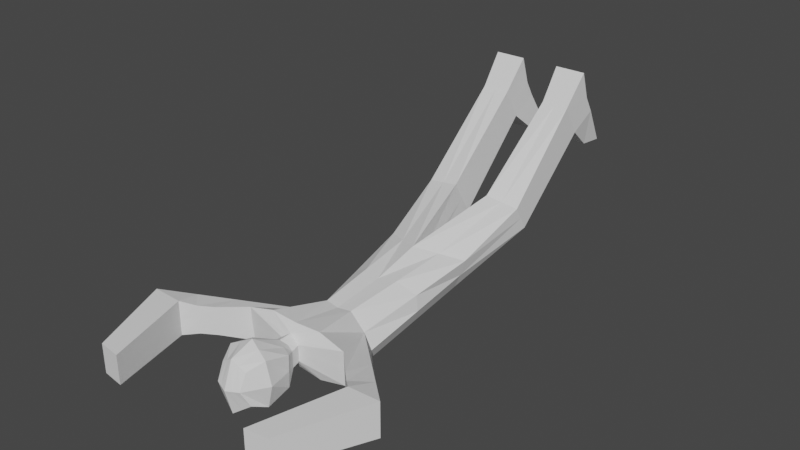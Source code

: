 # Source: IDLE.blend  (saved by Blender 2.80.75; exported with 4.5.12 LTS)
import bpy
from mathutils import Matrix  # noqa: F401  (used for matrix-valued properties, if any)

bpy.ops.wm.read_factory_settings(use_empty=True)
scene = bpy.context.scene
scene.name = 'Scene'

# ---- collections
col_collection = bpy.data.collections.new('Collection'); scene.collection.children.link(col_collection)

# ---- world
world_world = bpy.data.worlds.new('World'); scene.world = world_world
world_world.use_nodes = True; world_world.node_tree.nodes.clear()
_N = world_world.node_tree.nodes; _L = world_world.node_tree.links
n0 = _N.new('ShaderNodeOutputWorld'); n0.name = 'World Output'; n0.location = (300, 300)
n1 = _N.new('ShaderNodeBackground'); n1.name = 'Background'; n1.location = (10, 300)
n1.inputs[0].default_value = (0.05088, 0.05088, 0.05088, 1.0)
_L.new(n1.outputs[0], n0.inputs[0])
n0.is_active_output = True
world_world.color = (0.05088, 0.05088, 0.05088)
world_world.use_sun_shadow = False
world_world.sun_shadow_jitter_overblur = 0.0

# ---- meshes
me_cube_001 = bpy.data.meshes.new('Cube.001')
me_cube_001.from_pydata([(1.623, 0.7417, -0.4817), (1.649, 0.6877, 0.5724), (1.636, 0.7139, 0.04114), (0.2933, 0.4816, -0.1903), (0.2972, 0.4756, 0.05928), (0.301, 0.4696, 0.3088), (0.8492, 2.352, -0.01347), (1.109, 2.335, -0.4524), (0.9174, 2.356, -0.8914), (1.308, 6.099, 0.6927), (1.185, 6.071, 0.2097), (0.9582, 6.104, -0.2734), (0.5673, 8.095, 1.767), (1.567, 8.196, 1.597), (1.567, 8.426, 1.209), (1.567, 8.655, 0.8211), (0.5673, 8.756, 0.6505), (0.5673, 8.426, 1.209), (2.956, -0.6088, 0.3246), (2.948, -0.6203, -0.19), (2.965, -0.5973, 0.8393), (3.902, -0.5524, 0.3209), (3.902, -0.5524, -0.194), (3.902, -0.5524, 0.8357), (2.221, -3.16, 0.3607), (2.221, -3.16, -0.07446), (2.221, -3.16, 0.7959), (2.905, -3.064, 0.3607), (2.905, -3.064, -0.07446), (2.905, -3.064, 0.7959), (0.6453, 10.71, 3.926), (1.489, 10.71, 3.926), (1.489, 10.99, 3.455), (1.489, 11.26, 2.984), (0.6453, 11.26, 2.984), (0.6453, 10.99, 3.455), (0.5916, 11.43, 4.827), (1.543, 11.43, 4.827), (1.543, 11.72, 3.967), (1.543, 12.02, 3.467), (0.5916, 12.02, 3.467), (0.5916, 11.72, 3.967), (1.343, 12.12, 2.304), (0.5983, 12.12, 2.304), (1.39, 12.82, 2.254), (0.551, 12.82, 2.254), (0.6369, -0.1978, 0.4863), (0.6289, -0.2083, 0.01613), (0.621, -0.2188, -0.454), (0.6405, -0.9604, -0.6309), (0.6125, -0.9471, 0.6984), (0.4037, -1.41, 0.5108), (0.3855, -1.633, 0.0412), (0.5229, -1.426, -0.4095), (0.8033, -0.9604, 0.0412), (0.363, 0.2009, -0.2046), (0.3669, 0.1949, 0.04498), (0.3708, 0.1889, 0.2945), (2.593, -1.879, 0.8176), (3.404, -1.808, 0.8158), (3.404, -1.808, 0.3408), (3.404, -1.808, -0.1342), (2.588, -1.884, 0.3427), (2.584, -1.89, -0.1322), (2.296, 0.05258, 0.1829), (2.307, 0.02943, 0.6157), (2.506, 0.8912, -0.06579), (2.41, 0.9019, -0.5427), (2.285, 0.07423, -0.2584), (2.376, 0.8999, 0.4111), (2.626, -0.2781, 0.2538), (3.204, 0.1694, 0.1275), (2.636, -0.2886, 0.6844), (3.156, 0.1747, -0.3683), (2.616, -0.2676, -0.1769), (3.139, 0.1738, 0.6234), (0.8246, 0.7169, 0.7864), (0.1466, 0.5166, -0.2779), (0.8114, 0.6994, -0.6428), (0.1505, 0.4906, 0.4175), (0.4246, 2.309, 0.4933), (0.4587, 2.311, -0.9457), (0.6539, 5.742, 0.8464), (0.4791, 5.699, -0.4045), (1.067, 8.145, 1.682), (1.067, 8.706, 0.7358), (1.067, 10.71, 3.926), (1.067, 11.26, 2.984), (1.067, 11.43, 4.827), (1.067, 12.02, 3.467), (1.067, 11.72, 3.967), (0.9706, 12.12, 2.304), (0.9706, 12.82, 2.254), (0.3184, -0.03862, 0.5004), (0.2615, -1.499, -0.5941), (0.3105, -0.002563, -0.5965), (0.2018, -1.447, 0.6425), (0.3062, -0.8635, 0.8492), (0.3203, -0.8503, -0.8351), (0.1928, -1.706, 0.0206), (0.1854, 0.2098, 0.4032), (0.1815, 0.2358, -0.2921), (0.9378, 4.23, -0.5824), (1.147, 4.203, -0.1214), (1.079, 4.226, 0.3396), (0.5393, 4.026, 0.6698), (0.4689, 4.005, -0.6751), (0.0, 0.2707, -0.3797), (0.0, 0.508, -0.4285), (-1.623, 0.7417, -0.4817), (-1.649, 0.6877, 0.5724), (0.0, 0.7024, -0.5454), (0.0, 0.7024, 0.7503), (-1.636, 0.7139, 0.04114), (-0.2933, 0.4816, -0.1903), (-0.2972, 0.4756, 0.05928), (-0.301, 0.4696, 0.3088), (0.0, 0.5115, 0.5262), (0.0, 1.0, 0.0), (0.0, 2.26, 0.4572), (-0.8492, 2.352, -0.01347), (-1.109, 2.335, -0.4524), (-0.9174, 2.356, -0.8914), (0.0, 2.266, -1.0), (0.0, 2.266, 0.0), (0.0, 5.385, 1.0), (-1.308, 6.099, 0.6927), (-1.185, 6.071, 0.2097), (-0.9582, 6.104, -0.2734), (0.0, 5.294, -0.5356), (0.0, 5.385, 0.0), (-0.5673, 8.095, 1.767), (-1.567, 8.196, 1.597), (-1.567, 8.426, 1.209), (-1.567, 8.655, 0.8211), (-0.5673, 8.756, 0.6505), (-0.5673, 8.426, 1.209), (-2.956, -0.6088, 0.3246), (-2.948, -0.6203, -0.19), (-2.965, -0.5973, 0.8393), (-3.902, -0.5524, 0.3209), (-3.902, -0.5524, -0.194), (-3.902, -0.5524, 0.8357), (-2.221, -3.16, 0.3607), (-2.221, -3.16, -0.07446), (-2.221, -3.16, 0.7959), (-2.905, -3.064, 0.3607), (-2.905, -3.064, -0.07446), (-2.905, -3.064, 0.7959), (-0.6453, 10.71, 3.926), (-1.489, 10.71, 3.926), (-1.489, 10.99, 3.455), (-1.489, 11.26, 2.984), (-0.6453, 11.26, 2.984), (-0.6453, 10.99, 3.455), (-0.5916, 11.43, 4.827), (-1.543, 11.43, 4.827), (-1.543, 11.72, 3.967), (-1.543, 12.02, 3.467), (-0.5916, 12.02, 3.467), (-0.5916, 11.72, 3.967), (-1.343, 12.12, 2.304), (-0.5983, 12.12, 2.304), (-1.39, 12.82, 2.254), (-0.551, 12.82, 2.254), (0.0, 0.1206, 0.5145), (-0.6369, -0.1978, 0.4863), (-0.6289, -0.2083, 0.01613), (-0.621, -0.2188, -0.454), (-0.6405, -0.9604, -0.6309), (-0.6125, -0.9471, 0.6984), (-0.4037, -1.41, 0.5108), (-0.3855, -1.633, 0.0412), (-0.5229, -1.426, -0.4095), (0.0, -1.573, -0.7786), (0.0, 0.2137, -0.739), (0.0, -1.485, 0.7741), (0.0, -0.7798, 1.0), (0.0, -0.7401, -1.039), (0.0, -1.78, 0.0), (-0.8033, -0.9604, 0.0412), (-0.363, 0.2009, -0.2046), (-0.3669, 0.1949, 0.04498), (-0.3708, 0.1889, 0.2945), (0.0, 0.2308, 0.5119), (-2.593, -1.879, 0.8176), (-3.404, -1.808, 0.8158), (-3.404, -1.808, 0.3408), (-3.404, -1.808, -0.1342), (-2.588, -1.884, 0.3427), (-2.584, -1.89, -0.1322), (-2.296, 0.05258, 0.1829), (-2.307, 0.02943, 0.6157), (-2.506, 0.8912, -0.06579), (-2.41, 0.9019, -0.5427), (-2.285, 0.07423, -0.2584), (-2.376, 0.8999, 0.4111), (-2.626, -0.2781, 0.2538), (-3.204, 0.1694, 0.1275), (-2.636, -0.2886, 0.6844), (-3.156, 0.1747, -0.3683), (-2.616, -0.2676, -0.1769), (-3.139, 0.1738, 0.6234), (-0.8246, 0.7169, 0.7864), (-0.1466, 0.5166, -0.2779), (-0.8114, 0.6994, -0.6428), (-0.1505, 0.4906, 0.4175), (-0.4246, 2.309, 0.4933), (-0.4587, 2.311, -0.9457), (-0.6539, 5.742, 0.8464), (-0.4791, 5.699, -0.4045), (-1.067, 8.145, 1.682), (-1.067, 8.706, 0.7358), (-1.067, 10.71, 3.926), (-1.067, 11.26, 2.984), (-1.067, 11.43, 4.827), (-1.067, 12.02, 3.467), (-1.067, 11.72, 3.967), (-0.9706, 12.12, 2.304), (-0.9706, 12.82, 2.254), (-0.3184, -0.03862, 0.5004), (-0.2615, -1.499, -0.5941), (-0.3105, -0.002563, -0.5965), (-0.2018, -1.447, 0.6425), (-0.3062, -0.8635, 0.8492), (-0.3203, -0.8503, -0.8351), (-0.1928, -1.706, 0.0206), (-0.1854, 0.2098, 0.4032), (-0.1815, 0.2358, -0.2921), (-0.9378, 4.23, -0.5824), (-1.147, 4.203, -0.1214), (0.0, 3.886, 0.6253), (0.0, 3.825, 0.0), (0.0, 3.78, -0.7678), (-1.079, 4.226, 0.3396), (-0.5393, 4.026, 0.6698), (-0.4689, 4.005, -0.6751)], [], [(2, 1, 5, 4), (95, 175, 107, 101), (76, 112, 117, 79), (73, 71, 21, 22), (103, 102, 11, 10), (72, 70, 18, 20), (78, 111, 123, 81), (76, 1, 6, 80), (129, 130, 17, 16), (82, 9, 13, 84), (106, 233, 129, 83), (105, 104, 9, 82), (104, 103, 10, 9), (85, 16, 34, 87), (17, 12, 30, 35), (9, 10, 14, 13), (10, 11, 15, 14), (130, 125, 12, 17), (83, 129, 16, 85), (61, 60, 27, 28), (59, 58, 26, 29), (74, 73, 22, 19), (70, 74, 19, 18), (75, 72, 20, 23), (71, 75, 23, 21), (26, 24, 27, 29), (24, 25, 28, 27), (58, 62, 24, 26), (63, 61, 28, 25), (60, 59, 29, 27), (62, 63, 25, 24), (31, 32, 38, 37), (34, 35, 41, 40), (84, 13, 31, 86), (16, 17, 35, 34), (13, 14, 32, 31), (14, 15, 33, 32), (90, 88, 37, 38), (89, 90, 38, 39), (32, 33, 39, 38), (35, 30, 36, 41), (89, 39, 44, 92), (86, 31, 37, 88), (91, 43, 45, 92), (34, 40, 45, 43), (87, 34, 43, 91), (39, 33, 42, 44), (54, 50, 51, 52), (98, 49, 53, 94), (97, 177, 176, 96), (93, 165, 177, 97), (95, 48, 49, 98), (94, 99, 179, 174), (99, 96, 176, 179), (49, 54, 52, 53), (48, 47, 54, 49), (47, 46, 50, 54), (77, 3, 55, 101), (3, 4, 56, 55), (4, 5, 57, 56), (79, 117, 184, 100), (93, 46, 57, 100), (0, 2, 4, 3), (46, 47, 56, 57), (47, 48, 55, 56), (78, 0, 3, 77), (18, 19, 63, 62), (21, 23, 59, 60), (19, 22, 61, 63), (20, 18, 62, 58), (23, 20, 58, 59), (22, 21, 60, 61), (7, 6, 69, 66), (6, 1, 65, 69), (2, 0, 68, 64), (0, 8, 67, 68), (1, 2, 64, 65), (8, 7, 66, 67), (66, 69, 75, 71), (69, 65, 72, 75), (64, 68, 74, 70), (68, 67, 73, 74), (65, 64, 70, 72), (67, 66, 71, 73), (111, 78, 77, 108), (165, 93, 100, 184), (5, 79, 100, 57), (108, 77, 101, 107), (52, 51, 96, 99), (53, 52, 99, 94), (175, 95, 98, 178), (46, 93, 97, 50), (50, 97, 96, 51), (178, 98, 94, 174), (33, 87, 91, 42), (42, 91, 92, 44), (30, 86, 88, 36), (40, 89, 92, 45), (40, 41, 90, 89), (41, 36, 88, 90), (12, 84, 86, 30), (11, 83, 85, 15), (15, 85, 87, 33), (231, 105, 82, 125), (102, 106, 83, 11), (125, 82, 84, 12), (112, 76, 80, 119), (0, 78, 81, 8), (1, 76, 79, 5), (48, 95, 101, 55), (8, 81, 106, 102), (119, 80, 105, 231), (6, 7, 103, 104), (80, 6, 104, 105), (81, 123, 233, 106), (7, 8, 102, 103), (118, 124, 119, 112), (113, 115, 116, 110), (222, 228, 107, 175), (203, 206, 117, 112), (200, 141, 140, 198), (232, 130, 125, 231), (230, 127, 128, 229), (199, 139, 137, 197), (205, 208, 123, 111), (111, 123, 124, 118), (203, 207, 120, 110), (129, 135, 136, 130), (209, 211, 132, 126), (236, 210, 129, 233), (235, 209, 126, 234), (233, 129, 130, 232), (234, 126, 127, 230), (212, 214, 153, 135), (136, 154, 149, 131), (126, 132, 133, 127), (127, 133, 134, 128), (130, 136, 131, 125), (210, 212, 135, 129), (188, 147, 146, 187), (186, 148, 145, 185), (201, 138, 141, 200), (197, 137, 138, 201), (202, 142, 139, 199), (198, 140, 142, 202), (145, 148, 146, 143), (143, 146, 147, 144), (185, 145, 143, 189), (190, 144, 147, 188), (187, 146, 148, 186), (189, 143, 144, 190), (150, 156, 157, 151), (153, 159, 160, 154), (211, 213, 150, 132), (135, 153, 154, 136), (132, 150, 151, 133), (133, 151, 152, 134), (217, 157, 156, 215), (216, 158, 157, 217), (151, 157, 158, 152), (154, 160, 155, 149), (216, 219, 163, 158), (213, 215, 156, 150), (218, 219, 164, 162), (153, 162, 164, 159), (214, 218, 162, 153), (158, 163, 161, 152), (180, 172, 171, 170), (225, 221, 173, 169), (224, 223, 176, 177), (220, 224, 177, 165), (222, 225, 169, 168), (221, 174, 179, 226), (226, 179, 176, 223), (169, 173, 172, 180), (168, 169, 180, 167), (167, 180, 170, 166), (204, 228, 181, 114), (114, 181, 182, 115), (115, 182, 183, 116), (206, 227, 184, 117), (220, 227, 183, 166), (109, 114, 115, 113), (166, 183, 182, 167), (167, 182, 181, 168), (205, 204, 114, 109), (137, 189, 190, 138), (140, 187, 186, 142), (138, 190, 188, 141), (139, 185, 189, 137), (142, 186, 185, 139), (141, 188, 187, 140), (121, 193, 196, 120), (120, 196, 192, 110), (113, 191, 195, 109), (109, 195, 194, 122), (110, 192, 191, 113), (122, 194, 193, 121), (193, 198, 202, 196), (196, 202, 199, 192), (191, 197, 201, 195), (195, 201, 200, 194), (192, 199, 197, 191), (194, 200, 198, 193), (117, 118, 112), (111, 108, 204, 205), (165, 184, 227, 220), (116, 183, 227, 206), (108, 107, 228, 204), (172, 226, 223, 171), (173, 221, 226, 172), (175, 178, 225, 222), (166, 170, 224, 220), (170, 171, 223, 224), (178, 174, 221, 225), (152, 161, 218, 214), (161, 163, 219, 218), (149, 155, 215, 213), (159, 164, 219, 216), (159, 216, 217, 160), (160, 217, 215, 155), (131, 149, 213, 211), (128, 134, 212, 210), (134, 152, 214, 212), (231, 125, 209, 235), (229, 128, 210, 236), (125, 131, 211, 209), (112, 119, 207, 203), (109, 122, 208, 205), (110, 116, 206, 203), (168, 181, 228, 222), (122, 229, 236, 208), (119, 231, 235, 207), (120, 234, 230, 121), (123, 233, 232, 124), (207, 235, 234, 120), (208, 236, 233, 123), (121, 230, 229, 122), (124, 232, 231, 119), (111, 118, 108)])
_uv = me_cube_001.uv_layers.new(name='UVMap')
_uv.uv.foreach_set('vector', [0.5, 0.5, 0.625, 0.5, 0.625, 0.5, 0.5, 0.5, 0.3125, 0.5, 0.25, 0.5, 0.25, 0.5, 0.3125, 0.5, 0.6875, 0.5, 0.75, 0.5, 0.75, 0.5, 0.6875, 0.5, 0.375, 0.5, 0.5, 0.5, 0.5, 0.5, 0.375, 0.5, 0.5, 0.5, 0.375, 0.5, 0.375, 0.5, 0.5, 0.5, 0.625, 0.5, 0.5, 0.5, 0.5, 0.5, 0.625, 0.5, 0.3125, 0.5, 0.25, 0.5, 0.25, 0.5, 0.3125, 0.5, 0.6875, 0.5, 0.625, 0.5, 0.625, 0.5, 0.6875, 0.5, 0.0, 0.0, 0.0, 0.0, 0.0, 0.0, 0.0, 0.0, 0.6875, 0.5, 0.625, 0.5, 0.625, 0.5, 0.6875, 0.5, 0.3125, 0.5, 0.25, 0.5, 0.25, 0.5, 0.3125, 0.5, 0.6875, 0.5, 0.625, 0.5, 0.625, 0.5, 0.6875, 0.5, 0.625, 0.5, 0.5, 0.5, 0.5, 0.5, 0.625, 0.5, 0.3125, 0.5, 0.25, 0.5, 0.25, 0.5, 0.3125, 0.5, 0.0, 0.0, 0.0, 0.0, 0.0, 0.0, 0.0, 0.0, 0.625, 0.5, 0.5, 0.5, 0.5, 0.5, 0.625, 0.5, 0.5, 0.5, 0.375, 0.5, 0.375, 0.5, 0.5, 0.5, 0.0, 0.0, 0.0, 0.0, 0.0, 0.0, 0.0, 0.0, 0.3125, 0.5, 0.25, 0.5, 0.25, 0.5, 0.3125, 0.5, 0.375, 0.5, 0.5, 0.5, 0.5, 0.5, 0.375, 0.5, 0.625, 0.5, 0.625, 0.5, 0.625, 0.5, 0.625, 0.5, 0.375, 0.5, 0.375, 0.5, 0.375, 0.5, 0.375, 0.5, 0.5, 0.5, 0.375, 0.5, 0.375, 0.5, 0.5, 0.5, 0.625, 0.5, 0.625, 0.5, 0.625, 0.5, 0.625, 0.5, 0.5, 0.5, 0.625, 0.5, 0.625, 0.5, 0.5, 0.5, 0.625, 0.5, 0.5, 0.5, 0.5, 0.5, 0.625, 0.5, 0.5, 0.5, 0.375, 0.5, 0.375, 0.5, 0.5, 0.5, 0.625, 0.5, 0.5, 0.5, 0.5, 0.5, 0.625, 0.5, 0.375, 0.5, 0.375, 0.5, 0.375, 0.5, 0.375, 0.5, 0.5, 0.5, 0.625, 0.5, 0.625, 0.5, 0.5, 0.5, 0.5, 0.5, 0.375, 0.5, 0.375, 0.5, 0.5, 0.5, 0.625, 0.5, 0.5, 0.5, 0.5, 0.5, 0.625, 0.5, 0.0, 0.0, 0.0, 0.0, 0.0, 0.0, 0.0, 0.0, 0.6875, 0.5, 0.625, 0.5, 0.625, 0.5, 0.6875, 0.5, 0.0, 0.0, 0.0, 0.0, 0.0, 0.0, 0.0, 0.0, 0.625, 0.5, 0.5, 0.5, 0.5, 0.5, 0.625, 0.5, 0.5, 0.5, 0.375, 0.5, 0.375, 0.5, 0.5, 0.5, 0.5, 0.4375, 0.625, 0.4375, 0.625, 0.5, 0.5, 0.5, 0.375, 0.4375, 0.5, 0.4375, 0.5, 0.5, 0.375, 0.5, 0.5, 0.5, 0.375, 0.5, 0.375, 0.5, 0.5, 0.5, 0.0, 0.0, 0.0, 0.0, 0.0, 0.0, 0.0, 0.0, 0.375, 0.4375, 0.375, 0.5, 0.375, 0.5, 0.375, 0.4375, 0.6875, 0.5, 0.625, 0.5, 0.625, 0.5, 0.6875, 0.5, 0.3125, 0.5, 0.25, 0.5, 0.25, 0.5, 0.3125, 0.5, 0.0, 0.0, 0.0, 0.0, 0.0, 0.0, 0.0, 0.0, 0.3125, 0.5, 0.25, 0.5, 0.25, 0.5, 0.3125, 0.5, 0.375, 0.5, 0.375, 0.5, 0.375, 0.5, 0.375, 0.5, 0.5, 0.625, 0.625, 0.625, 0.625, 0.75, 0.5, 0.75, 0.3125, 0.625, 0.375, 0.625, 0.375, 0.75, 0.3125, 0.75, 0.6875, 0.625, 0.75, 0.625, 0.75, 0.75, 0.6875, 0.75, 0.6875, 0.5, 0.75, 0.5, 0.75, 0.625, 0.6875, 0.625, 0.3125, 0.5, 0.375, 0.5, 0.375, 0.625, 0.3125, 0.625, 0.375, 0.8125, 0.5, 0.8125, 0.5, 0.875, 0.375, 0.875, 0.5, 0.8125, 0.625, 0.8125, 0.625, 0.875, 0.5, 0.875, 0.375, 0.625, 0.5, 0.625, 0.5, 0.75, 0.375, 0.75, 0.375, 0.5, 0.5, 0.5, 0.5, 0.625, 0.375, 0.625, 0.5, 0.5, 0.625, 0.5, 0.625, 0.625, 0.5, 0.625, 0.3125, 0.5, 0.375, 0.5, 0.375, 0.5, 0.3125, 0.5, 0.375, 0.5, 0.5, 0.5, 0.5, 0.5, 0.375, 0.5, 0.5, 0.5, 0.625, 0.5, 0.625, 0.5, 0.5, 0.5, 0.6875, 0.5, 0.75, 0.5, 0.75, 0.5, 0.6875, 0.5, 0.6875, 0.5, 0.625, 0.5, 0.625, 0.5, 0.6875, 0.5, 0.375, 0.5, 0.5, 0.5, 0.5, 0.5, 0.375, 0.5, 0.625, 0.5, 0.5, 0.5, 0.5, 0.5, 0.625, 0.5, 0.5, 0.5, 0.375, 0.5, 0.375, 0.5, 0.5, 0.5, 0.3125, 0.5, 0.375, 0.5, 0.375, 0.5, 0.3125, 0.5, 0.5, 0.5, 0.375, 0.5, 0.375, 0.5, 0.5, 0.5, 0.5, 0.5, 0.625, 0.5, 0.625, 0.5, 0.5, 0.5, 0.375, 0.5, 0.375, 0.5, 0.375, 0.5, 0.375, 0.5, 0.625, 0.5, 0.5, 0.5, 0.5, 0.5, 0.625, 0.5, 0.625, 0.5, 0.625, 0.5, 0.625, 0.5, 0.625, 0.5, 0.375, 0.5, 0.5, 0.5, 0.5, 0.5, 0.375, 0.5, 0.5, 0.5, 0.625, 0.5, 0.625, 0.5, 0.5, 0.5, 0.625, 0.5, 0.625, 0.5, 0.625, 0.5, 0.625, 0.5, 0.5, 0.5, 0.375, 0.5, 0.375, 0.5, 0.5, 0.5, 0.375, 0.5, 0.375, 0.5, 0.375, 0.5, 0.375, 0.5, 0.625, 0.5, 0.5, 0.5, 0.5, 0.5, 0.625, 0.5, 0.375, 0.5, 0.5, 0.5, 0.5, 0.5, 0.375, 0.5, 0.5, 0.5, 0.625, 0.5, 0.625, 0.5, 0.5, 0.5, 0.625, 0.5, 0.625, 0.5, 0.625, 0.5, 0.625, 0.5, 0.5, 0.5, 0.375, 0.5, 0.375, 0.5, 0.5, 0.5, 0.375, 0.5, 0.375, 0.5, 0.375, 0.5, 0.375, 0.5, 0.625, 0.5, 0.5, 0.5, 0.5, 0.5, 0.625, 0.5, 0.375, 0.5, 0.5, 0.5, 0.5, 0.5, 0.375, 0.5, 0.25, 0.5, 0.3125, 0.5, 0.3125, 0.5, 0.25, 0.5, 0.75, 0.5, 0.6875, 0.5, 0.6875, 0.5, 0.75, 0.5, 0.625, 0.5, 0.6875, 0.5, 0.6875, 0.5, 0.625, 0.5, 0.25, 0.5, 0.3125, 0.5, 0.3125, 0.5, 0.25, 0.5, 0.5, 0.75, 0.625, 0.75, 0.625, 0.8125, 0.5, 0.8125, 0.375, 0.75, 0.5, 0.75, 0.5, 0.8125, 0.375, 0.8125, 0.25, 0.5, 0.3125, 0.5, 0.3125, 0.625, 0.25, 0.625, 0.625, 0.5, 0.6875, 0.5, 0.6875, 0.625, 0.625, 0.625, 0.625, 0.625, 0.6875, 0.625, 0.6875, 0.75, 0.625, 0.75, 0.25, 0.625, 0.3125, 0.625, 0.3125, 0.75, 0.25, 0.75, 0.375, 0.5, 0.3125, 0.5, 0.3125, 0.5, 0.375, 0.5, 0.375, 0.5, 0.3125, 0.5, 0.3125, 0.5, 0.375, 0.5, 0.75, 0.5, 0.6875, 0.5, 0.6875, 0.5, 0.75, 0.5, 0.375, 0.375, 0.375, 0.4375, 0.375, 0.4375, 0.375, 0.375, 0.375, 0.375, 0.5, 0.375, 0.5, 0.4375, 0.375, 0.4375, 0.5, 0.375, 0.625, 0.375, 0.625, 0.4375, 0.5, 0.4375, 0.75, 0.5, 0.6875, 0.5, 0.6875, 0.5, 0.75, 0.5, 0.375, 0.5, 0.3125, 0.5, 0.3125, 0.5, 0.375, 0.5, 0.375, 0.5, 0.3125, 0.5, 0.3125, 0.5, 0.375, 0.5, 0.75, 0.5, 0.6875, 0.5, 0.6875, 0.5, 0.75, 0.5, 0.375, 0.5, 0.3125, 0.5, 0.3125, 0.5, 0.375, 0.5, 0.75, 0.5, 0.6875, 0.5, 0.6875, 0.5, 0.75, 0.5, 0.75, 0.5, 0.6875, 0.5, 0.6875, 0.5, 0.75, 0.5, 0.375, 0.5, 0.3125, 0.5, 0.3125, 0.5, 0.375, 0.5, 0.625, 0.5, 0.6875, 0.5, 0.6875, 0.5, 0.625, 0.5, 0.375, 0.5, 0.3125, 0.5, 0.3125, 0.5, 0.375, 0.5, 0.375, 0.5, 0.3125, 0.5, 0.3125, 0.5, 0.375, 0.5, 0.75, 0.5, 0.6875, 0.5, 0.6875, 0.5, 0.75, 0.5, 0.625, 0.5, 0.5, 0.5, 0.5, 0.5, 0.625, 0.5, 0.6875, 0.5, 0.625, 0.5, 0.625, 0.5, 0.6875, 0.5, 0.3125, 0.5, 0.25, 0.5, 0.25, 0.5, 0.3125, 0.5, 0.5, 0.5, 0.375, 0.5, 0.375, 0.5, 0.5, 0.5, 0.0, 0.0, 0.0, 0.0, 0.0, 0.0, 0.0, 0.0, 0.5, 0.5, 0.5, 0.5, 0.625, 0.5, 0.625, 0.5, 0.3125, 0.5, 0.3125, 0.5, 0.25, 0.5, 0.25, 0.5, 0.6875, 0.5, 0.6875, 0.5, 0.75, 0.5, 0.75, 0.5, 0.375, 0.5, 0.375, 0.5, 0.5, 0.5, 0.5, 0.5, 0.0, 0.0, 0.0, 0.0, 0.0, 0.0, 0.0, 0.0, 0.5, 0.5, 0.5, 0.5, 0.375, 0.5, 0.375, 0.5, 0.625, 0.5, 0.625, 0.5, 0.5, 0.5, 0.5, 0.5, 0.3125, 0.5, 0.3125, 0.5, 0.25, 0.5, 0.25, 0.5, 0.0, 0.0, 0.0, 0.0, 0.0, 0.0, 0.0, 0.0, 0.6875, 0.5, 0.6875, 0.5, 0.625, 0.5, 0.625, 0.5, 0.0, 0.0, 0.0, 0.0, 0.0, 0.0, 0.0, 0.0, 0.6875, 0.5, 0.6875, 0.5, 0.625, 0.5, 0.625, 0.5, 0.3125, 0.5, 0.3125, 0.5, 0.25, 0.5, 0.25, 0.5, 0.6875, 0.5, 0.6875, 0.5, 0.625, 0.5, 0.625, 0.5, 0.0, 0.0, 0.0, 0.0, 0.0, 0.0, 0.0, 0.0, 0.625, 0.5, 0.625, 0.5, 0.5, 0.5, 0.5, 0.5, 0.3125, 0.5, 0.3125, 0.5, 0.25, 0.5, 0.25, 0.5, 0.0, 0.0, 0.0, 0.0, 0.0, 0.0, 0.0, 0.0, 0.625, 0.5, 0.625, 0.5, 0.5, 0.5, 0.5, 0.5, 0.5, 0.5, 0.5, 0.5, 0.375, 0.5, 0.375, 0.5, 0.0, 0.0, 0.0, 0.0, 0.0, 0.0, 0.0, 0.0, 0.3125, 0.5, 0.3125, 0.5, 0.25, 0.5, 0.25, 0.5, 0.375, 0.5, 0.375, 0.5, 0.5, 0.5, 0.5, 0.5, 0.625, 0.5, 0.625, 0.5, 0.625, 0.5, 0.625, 0.5, 0.375, 0.5, 0.375, 0.5, 0.375, 0.5, 0.375, 0.5, 0.5, 0.5, 0.5, 0.5, 0.375, 0.5, 0.375, 0.5, 0.625, 0.5, 0.625, 0.5, 0.625, 0.5, 0.625, 0.5, 0.5, 0.5, 0.5, 0.5, 0.625, 0.5, 0.625, 0.5, 0.625, 0.5, 0.625, 0.5, 0.5, 0.5, 0.5, 0.5, 0.5, 0.5, 0.5, 0.5, 0.375, 0.5, 0.375, 0.5, 0.625, 0.5, 0.625, 0.5, 0.5, 0.5, 0.5, 0.5, 0.375, 0.5, 0.375, 0.5, 0.375, 0.5, 0.375, 0.5, 0.5, 0.5, 0.5, 0.5, 0.625, 0.5, 0.625, 0.5, 0.5, 0.5, 0.5, 0.5, 0.375, 0.5, 0.375, 0.5, 0.625, 0.5, 0.625, 0.5, 0.5, 0.5, 0.5, 0.5, 0.0, 0.0, 0.0, 0.0, 0.0, 0.0, 0.0, 0.0, 0.6875, 0.5, 0.6875, 0.5, 0.625, 0.5, 0.625, 0.5, 0.0, 0.0, 0.0, 0.0, 0.0, 0.0, 0.0, 0.0, 0.625, 0.5, 0.625, 0.5, 0.5, 0.5, 0.5, 0.5, 0.5, 0.5, 0.5, 0.5, 0.375, 0.5, 0.375, 0.5, 0.5, 0.4375, 0.5, 0.5, 0.625, 0.5, 0.625, 0.4375, 0.375, 0.4375, 0.375, 0.5, 0.5, 0.5, 0.5, 0.4375, 0.5, 0.5, 0.5, 0.5, 0.375, 0.5, 0.375, 0.5, 0.0, 0.0, 0.0, 0.0, 0.0, 0.0, 0.0, 0.0, 0.375, 0.4375, 0.375, 0.4375, 0.375, 0.5, 0.375, 0.5, 0.6875, 0.5, 0.6875, 0.5, 0.625, 0.5, 0.625, 0.5, 0.3125, 0.5, 0.3125, 0.5, 0.25, 0.5, 0.25, 0.5, 0.0, 0.0, 0.0, 0.0, 0.0, 0.0, 0.0, 0.0, 0.3125, 0.5, 0.3125, 0.5, 0.25, 0.5, 0.25, 0.5, 0.375, 0.5, 0.375, 0.5, 0.375, 0.5, 0.375, 0.5, 0.5, 0.625, 0.5, 0.75, 0.625, 0.75, 0.625, 0.625, 0.3125, 0.625, 0.3125, 0.75, 0.375, 0.75, 0.375, 0.625, 0.6875, 0.625, 0.6875, 0.75, 0.75, 0.75, 0.75, 0.625, 0.6875, 0.5, 0.6875, 0.625, 0.75, 0.625, 0.75, 0.5, 0.3125, 0.5, 0.3125, 0.625, 0.375, 0.625, 0.375, 0.5, 0.375, 0.8125, 0.375, 0.875, 0.5, 0.875, 0.5, 0.8125, 0.5, 0.8125, 0.5, 0.875, 0.625, 0.875, 0.625, 0.8125, 0.375, 0.625, 0.375, 0.75, 0.5, 0.75, 0.5, 0.625, 0.375, 0.5, 0.375, 0.625, 0.5, 0.625, 0.5, 0.5, 0.5, 0.5, 0.5, 0.625, 0.625, 0.625, 0.625, 0.5, 0.3125, 0.5, 0.3125, 0.5, 0.375, 0.5, 0.375, 0.5, 0.375, 0.5, 0.375, 0.5, 0.5, 0.5, 0.5, 0.5, 0.5, 0.5, 0.5, 0.5, 0.625, 0.5, 0.625, 0.5, 0.6875, 0.5, 0.6875, 0.5, 0.75, 0.5, 0.75, 0.5, 0.6875, 0.5, 0.6875, 0.5, 0.625, 0.5, 0.625, 0.5, 0.375, 0.5, 0.375, 0.5, 0.5, 0.5, 0.5, 0.5, 0.625, 0.5, 0.625, 0.5, 0.5, 0.5, 0.5, 0.5, 0.5, 0.5, 0.5, 0.5, 0.375, 0.5, 0.375, 0.5, 0.3125, 0.5, 0.3125, 0.5, 0.375, 0.5, 0.375, 0.5, 0.5, 0.5, 0.5, 0.5, 0.375, 0.5, 0.375, 0.5, 0.5, 0.5, 0.5, 0.5, 0.625, 0.5, 0.625, 0.5, 0.375, 0.5, 0.375, 0.5, 0.375, 0.5, 0.375, 0.5, 0.625, 0.5, 0.625, 0.5, 0.5, 0.5, 0.5, 0.5, 0.625, 0.5, 0.625, 0.5, 0.625, 0.5, 0.625, 0.5, 0.375, 0.5, 0.375, 0.5, 0.5, 0.5, 0.5, 0.5, 0.5, 0.5, 0.5, 0.5, 0.625, 0.5, 0.625, 0.5, 0.625, 0.5, 0.625, 0.5, 0.625, 0.5, 0.625, 0.5, 0.5, 0.5, 0.5, 0.5, 0.375, 0.5, 0.375, 0.5, 0.375, 0.5, 0.375, 0.5, 0.375, 0.5, 0.375, 0.5, 0.625, 0.5, 0.625, 0.5, 0.5, 0.5, 0.5, 0.5, 0.375, 0.5, 0.375, 0.5, 0.5, 0.5, 0.5, 0.5, 0.5, 0.5, 0.5, 0.5, 0.625, 0.5, 0.625, 0.5, 0.625, 0.5, 0.625, 0.5, 0.625, 0.5, 0.625, 0.5, 0.5, 0.5, 0.5, 0.5, 0.375, 0.5, 0.375, 0.5, 0.375, 0.5, 0.375, 0.5, 0.375, 0.5, 0.375, 0.5, 0.625, 0.5, 0.625, 0.5, 0.5, 0.5, 0.5, 0.5, 0.375, 0.5, 0.375, 0.5, 0.5, 0.5, 0.5, 0.5, 0.75, 0.5, 0.0, 0.0, 0.0, 0.0, 0.25, 0.5, 0.25, 0.5, 0.3125, 0.5, 0.3125, 0.5, 0.75, 0.5, 0.75, 0.5, 0.6875, 0.5, 0.6875, 0.5, 0.625, 0.5, 0.625, 0.5, 0.6875, 0.5, 0.6875, 0.5, 0.25, 0.5, 0.25, 0.5, 0.3125, 0.5, 0.3125, 0.5, 0.5, 0.75, 0.5, 0.8125, 0.625, 0.8125, 0.625, 0.75, 0.375, 0.75, 0.375, 0.8125, 0.5, 0.8125, 0.5, 0.75, 0.25, 0.5, 0.25, 0.625, 0.3125, 0.625, 0.3125, 0.5, 0.625, 0.5, 0.625, 0.625, 0.6875, 0.625, 0.6875, 0.5, 0.625, 0.625, 0.625, 0.75, 0.6875, 0.75, 0.6875, 0.625, 0.25, 0.625, 0.25, 0.75, 0.3125, 0.75, 0.3125, 0.625, 0.375, 0.5, 0.375, 0.5, 0.3125, 0.5, 0.3125, 0.5, 0.375, 0.5, 0.375, 0.5, 0.3125, 0.5, 0.3125, 0.5, 0.75, 0.5, 0.75, 0.5, 0.6875, 0.5, 0.6875, 0.5, 0.375, 0.375, 0.375, 0.375, 0.375, 0.4375, 0.375, 0.4375, 0.375, 0.375, 0.375, 0.4375, 0.5, 0.4375, 0.5, 0.375, 0.5, 0.375, 0.5, 0.4375, 0.625, 0.4375, 0.625, 0.375, 0.75, 0.5, 0.75, 0.5, 0.6875, 0.5, 0.6875, 0.5, 0.375, 0.5, 0.375, 0.5, 0.3125, 0.5, 0.3125, 0.5, 0.375, 0.5, 0.375, 0.5, 0.3125, 0.5, 0.3125, 0.5, 0.75, 0.5, 0.75, 0.5, 0.6875, 0.5, 0.6875, 0.5, 0.375, 0.5, 0.375, 0.5, 0.3125, 0.5, 0.3125, 0.5, 0.75, 0.5, 0.75, 0.5, 0.6875, 0.5, 0.6875, 0.5, 0.75, 0.5, 0.75, 0.5, 0.6875, 0.5, 0.6875, 0.5, 0.375, 0.5, 0.375, 0.5, 0.3125, 0.5, 0.3125, 0.5, 0.625, 0.5, 0.625, 0.5, 0.6875, 0.5, 0.6875, 0.5, 0.375, 0.5, 0.375, 0.5, 0.3125, 0.5, 0.3125, 0.5, 0.375, 0.5, 0.375, 0.5, 0.3125, 0.5, 0.3125, 0.5, 0.75, 0.5, 0.75, 0.5, 0.6875, 0.5, 0.6875, 0.5, 0.625, 0.5, 0.625, 0.5, 0.5, 0.5, 0.5, 0.5, 0.0, 0.0, 0.0, 0.0, 0.0, 0.0, 0.0, 0.0, 0.6875, 0.5, 0.6875, 0.5, 0.625, 0.5, 0.625, 0.5, 0.3125, 0.5, 0.3125, 0.5, 0.25, 0.5, 0.25, 0.5, 0.5, 0.5, 0.5, 0.5, 0.375, 0.5, 0.375, 0.5, 0.0, 0.0, 0.0, 0.0, 0.0, 0.0, 0.0, 0.0, 0.25, 0.5, 0.0, 0.0, 0.25, 0.5])
me_cube_001.use_remesh_preserve_volume = False
me_cube_001.use_remesh_preserve_attributes = False
me_cube_001.use_mirror_vertex_groups = False
me_cube_001.update()

# ---- objects
ob_cube = bpy.data.objects.new('Cube', me_cube_001)

# ---- transforms, parenting, visibility, modifiers, constraints
ob_cube.location = (0.0, 0.0, 0.0)
ob_cube.lineart.crease_threshold = 0.0

# ---- collection membership
col_collection.objects.link(ob_cube)

# ---- scene / render settings (as saved in the file)
scene.frame_start = 1; scene.frame_end = 250; scene.frame_set(0)
scene.render.engine = 'BLENDER_EEVEE_NEXT'
scene.cycles.use_denoising = False
scene.cycles.samples = 128
scene.cycles.sampling_pattern = 'TABULATED_SOBOL'
scene.cycles.use_adaptive_sampling = False
scene.cycles.use_light_tree = False
scene.view_settings.view_transform = 'Filmic'
bpy.context.view_layer.update()

# ---- added for rendering (the .blend has no active camera and no usable light): camera, sun
cam_auto = bpy.data.cameras.new('AutoCamera')
cam_auto.lens = 50.0
cam_auto.sensor_width = 36.0
cam_auto.clip_end = 1000.0
ob_auto_camera = bpy.data.objects.new('AutoCamera', cam_auto)
scene.collection.objects.link(ob_auto_camera)
ob_auto_camera.location = (17.3226, -15.9594, 15.752)
ob_auto_camera.rotation_euler = (1.09748, -7.21219e-08, 0.694738)
scene.camera = ob_auto_camera
light_auto_sun = bpy.data.lights.new('AutoSun', 'SUN')
light_auto_sun.energy = 3.0
light_auto_sun.angle = 0.0523599
ob_auto_sun = bpy.data.objects.new('AutoSun', light_auto_sun)
scene.collection.objects.link(ob_auto_sun)
ob_auto_sun.rotation_euler = (0.872665, 0.174533, 0.523599)
bpy.context.view_layer.update()
